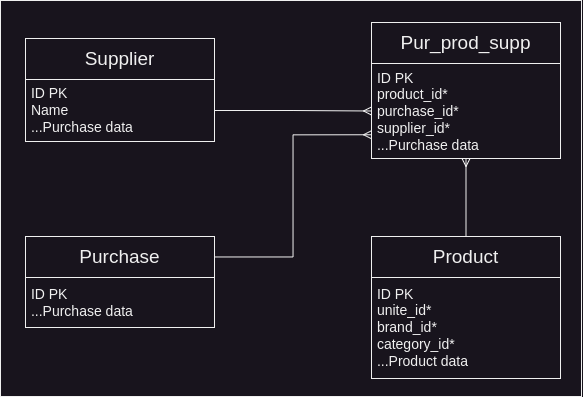

The diagram above was exported from draw.io. Its source (the exported page's mxGraphModel, read from the mxfile embedded in the PNG):
<mxGraphModel dx="1835" dy="1056" grid="0" gridSize="10" guides="1" tooltips="1" connect="1" arrows="1" fold="1" page="0" pageScale="1" pageWidth="850" pageHeight="1100" math="0" shadow="0">
  <root>
    <mxCell id="0" />
    <mxCell id="1" parent="0" />
    <mxCell id="3hQ3OupTa12ypxB3-eQS-16" value="" style="rounded=0;whiteSpace=wrap;html=1;" vertex="1" parent="1">
      <mxGeometry x="-558" y="-42" width="581" height="396" as="geometry" />
    </mxCell>
    <mxCell id="3hQ3OupTa12ypxB3-eQS-1" value="" style="group" vertex="1" connectable="0" parent="1">
      <mxGeometry x="-187" y="194" width="189" height="142" as="geometry" />
    </mxCell>
    <mxCell id="3hQ3OupTa12ypxB3-eQS-2" value="&lt;font style=&quot;font-size: 19px;&quot;&gt;Product&lt;/font&gt;" style="rounded=0;whiteSpace=wrap;html=1;" vertex="1" parent="3hQ3OupTa12ypxB3-eQS-1">
      <mxGeometry width="189" height="41" as="geometry" />
    </mxCell>
    <mxCell id="3hQ3OupTa12ypxB3-eQS-3" value="&lt;div style=&quot;font-size: 14px;&quot; align=&quot;left&quot;&gt;&lt;font style=&quot;font-size: 14px;&quot;&gt;&amp;nbsp;ID PK&lt;/font&gt;&lt;/div&gt;&lt;div style=&quot;font-size: 14px;&quot; align=&quot;left&quot;&gt;&amp;nbsp;unite_id*&lt;br&gt;&lt;/div&gt;&lt;div style=&quot;font-size: 14px;&quot; align=&quot;left&quot;&gt;&amp;nbsp;brand_id*&lt;/div&gt;&lt;div style=&quot;font-size: 14px;&quot; align=&quot;left&quot;&gt;&amp;nbsp;category_id*&lt;/div&gt;&lt;div style=&quot;font-size: 14px;&quot; align=&quot;left&quot;&gt;&lt;font style=&quot;font-size: 14px;&quot;&gt;&amp;nbsp;...Product data&lt;br&gt;&lt;/font&gt;&lt;/div&gt;" style="rounded=0;whiteSpace=wrap;html=1;align=left;" vertex="1" parent="3hQ3OupTa12ypxB3-eQS-1">
      <mxGeometry y="41" width="189" height="101" as="geometry" />
    </mxCell>
    <mxCell id="3hQ3OupTa12ypxB3-eQS-4" value="" style="group" vertex="1" connectable="0" parent="1">
      <mxGeometry x="-533" y="194" width="189" height="103" as="geometry" />
    </mxCell>
    <mxCell id="3hQ3OupTa12ypxB3-eQS-5" value="&lt;font style=&quot;font-size: 19px;&quot;&gt;Purchase&lt;/font&gt;" style="rounded=0;whiteSpace=wrap;html=1;" vertex="1" parent="3hQ3OupTa12ypxB3-eQS-4">
      <mxGeometry width="189" height="41" as="geometry" />
    </mxCell>
    <mxCell id="3hQ3OupTa12ypxB3-eQS-6" value="&lt;div style=&quot;font-size: 14px;&quot; align=&quot;left&quot;&gt;&lt;font style=&quot;font-size: 14px;&quot;&gt;&amp;nbsp;ID PK&lt;br&gt;&lt;/font&gt;&lt;/div&gt;&lt;div style=&quot;font-size: 14px;&quot; align=&quot;left&quot;&gt;&lt;font style=&quot;font-size: 14px;&quot;&gt;&amp;nbsp;...Purchase data&lt;br&gt;&lt;/font&gt;&lt;/div&gt;" style="rounded=0;whiteSpace=wrap;html=1;align=left;" vertex="1" parent="3hQ3OupTa12ypxB3-eQS-4">
      <mxGeometry y="41" width="189" height="50" as="geometry" />
    </mxCell>
    <mxCell id="3hQ3OupTa12ypxB3-eQS-7" value="" style="group" vertex="1" connectable="0" parent="1">
      <mxGeometry x="-533" y="-4" width="189" height="103" as="geometry" />
    </mxCell>
    <mxCell id="3hQ3OupTa12ypxB3-eQS-8" value="&lt;font style=&quot;font-size: 19px;&quot;&gt;Supplier&lt;/font&gt;" style="rounded=0;whiteSpace=wrap;html=1;" vertex="1" parent="3hQ3OupTa12ypxB3-eQS-7">
      <mxGeometry width="189" height="41" as="geometry" />
    </mxCell>
    <mxCell id="3hQ3OupTa12ypxB3-eQS-9" value="&lt;div style=&quot;font-size: 14px;&quot; align=&quot;left&quot;&gt;&lt;font style=&quot;font-size: 14px;&quot;&gt;&amp;nbsp;ID PK&lt;br&gt;&lt;/font&gt;&lt;/div&gt;&lt;div style=&quot;font-size: 14px;&quot; align=&quot;left&quot;&gt;&lt;font style=&quot;font-size: 14px;&quot;&gt;&amp;nbsp;Name&lt;/font&gt;&lt;/div&gt;&lt;div style=&quot;font-size: 14px;&quot; align=&quot;left&quot;&gt;&lt;font style=&quot;font-size: 14px;&quot;&gt;&amp;nbsp;...Purchase data&lt;br&gt;&lt;/font&gt;&lt;/div&gt;" style="rounded=0;whiteSpace=wrap;html=1;align=left;" vertex="1" parent="3hQ3OupTa12ypxB3-eQS-7">
      <mxGeometry y="41" width="189" height="62" as="geometry" />
    </mxCell>
    <mxCell id="3hQ3OupTa12ypxB3-eQS-10" value="" style="group" vertex="1" connectable="0" parent="1">
      <mxGeometry x="-187" y="-20" width="189" height="136" as="geometry" />
    </mxCell>
    <mxCell id="3hQ3OupTa12ypxB3-eQS-11" value="&lt;font style=&quot;font-size: 19px;&quot;&gt;Pur_prod_supp&lt;/font&gt;" style="rounded=0;whiteSpace=wrap;html=1;" vertex="1" parent="3hQ3OupTa12ypxB3-eQS-10">
      <mxGeometry width="189" height="41" as="geometry" />
    </mxCell>
    <mxCell id="3hQ3OupTa12ypxB3-eQS-12" value="&lt;div style=&quot;font-size: 14px;&quot; align=&quot;left&quot;&gt;&lt;font style=&quot;font-size: 14px;&quot;&gt;&amp;nbsp;ID PK&lt;br&gt;&lt;/font&gt;&lt;/div&gt;&lt;div style=&quot;font-size: 14px;&quot; align=&quot;left&quot;&gt;&lt;font style=&quot;font-size: 14px;&quot;&gt;&amp;nbsp;product_id*&lt;/font&gt;&lt;/div&gt;&lt;div style=&quot;font-size: 14px;&quot; align=&quot;left&quot;&gt;&lt;font style=&quot;font-size: 14px;&quot;&gt;&amp;nbsp;purchase_id*&lt;/font&gt;&lt;/div&gt;&lt;div style=&quot;font-size: 14px;&quot; align=&quot;left&quot;&gt;&lt;font style=&quot;font-size: 14px;&quot;&gt;&amp;nbsp;supplier_id*&lt;br&gt;&lt;/font&gt;&lt;/div&gt;&lt;div style=&quot;font-size: 14px;&quot; align=&quot;left&quot;&gt;&lt;font style=&quot;font-size: 14px;&quot;&gt;&amp;nbsp;...Purchase data&lt;br&gt;&lt;/font&gt;&lt;/div&gt;" style="rounded=0;whiteSpace=wrap;html=1;align=left;" vertex="1" parent="3hQ3OupTa12ypxB3-eQS-10">
      <mxGeometry y="41" width="189" height="95" as="geometry" />
    </mxCell>
    <mxCell id="3hQ3OupTa12ypxB3-eQS-13" style="edgeStyle=orthogonalEdgeStyle;rounded=0;orthogonalLoop=1;jettySize=auto;html=1;entryX=0;entryY=0.75;entryDx=0;entryDy=0;endArrow=ERmany;endFill=0;" edge="1" parent="1" source="3hQ3OupTa12ypxB3-eQS-5" target="3hQ3OupTa12ypxB3-eQS-12">
      <mxGeometry relative="1" as="geometry" />
    </mxCell>
    <mxCell id="3hQ3OupTa12ypxB3-eQS-14" style="edgeStyle=orthogonalEdgeStyle;rounded=0;orthogonalLoop=1;jettySize=auto;html=1;entryX=0;entryY=0.5;entryDx=0;entryDy=0;endArrow=ERmany;endFill=0;" edge="1" parent="1" source="3hQ3OupTa12ypxB3-eQS-9" target="3hQ3OupTa12ypxB3-eQS-12">
      <mxGeometry relative="1" as="geometry" />
    </mxCell>
    <mxCell id="3hQ3OupTa12ypxB3-eQS-15" value="" style="edgeStyle=orthogonalEdgeStyle;rounded=0;orthogonalLoop=1;jettySize=auto;html=1;endArrow=ERmany;endFill=0;" edge="1" parent="1" source="3hQ3OupTa12ypxB3-eQS-2" target="3hQ3OupTa12ypxB3-eQS-12">
      <mxGeometry relative="1" as="geometry" />
    </mxCell>
  </root>
</mxGraphModel>